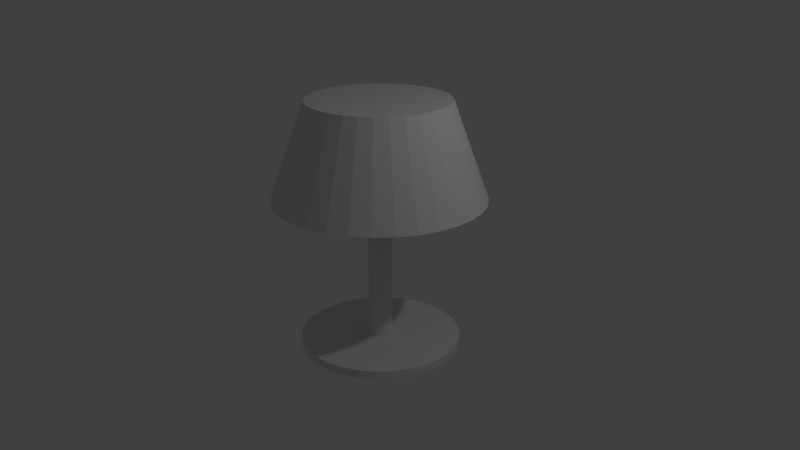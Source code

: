 # Source: lamp.blend  (saved by Blender 2.79.0; exported with 4.5.12 LTS)
import bpy
from mathutils import Matrix  # noqa: F401  (used for matrix-valued properties, if any)

bpy.ops.wm.read_factory_settings(use_empty=True)
scene = bpy.context.scene
scene.name = 'Scene'

# ---- collections
col_collection_1 = bpy.data.collections.new('Collection 1'); scene.collection.children.link(col_collection_1)

# ---- world
world_world = bpy.data.worlds.new('World'); scene.world = world_world
world_world.color = (0.05088, 0.05088, 0.05088)
world_world.use_sun_shadow = False
world_world.sun_shadow_jitter_overblur = 0.0
world_world.cycles.sampling_method = 'MANUAL'

# ---- cameras
cam_camera = bpy.data.cameras.new('Camera')
cam_camera.clip_end = 100.0
cam_camera.lens = 35.0
cam_camera.sensor_width = 32.0
cam_camera.sensor_height = 18.0
cam_camera.ortho_scale = 7.314
cam_camera.dof.focus_distance = 0.0
cam_camera.dof.aperture_fstop = 128.0

# ---- lights
light_lamp = bpy.data.lights.new('Lamp', 'POINT')
light_lamp.transmission_factor = 0.0
light_lamp.cutoff_distance = 30.0
light_lamp.energy = 100.0
light_lamp.shadow_buffer_clip_start = 1.001
light_lamp.shadow_soft_size = 0.1
light_lamp.shadow_maximum_resolution = 0.006
light_lamp.use_absolute_resolution = True

# ---- meshes
me_circle = bpy.data.meshes.new('Circle')
me_circle.from_pydata([(-0.1951, 0.9808, 0.0), (-0.8315, 0.5556, 0.0), (-0.9239, 0.3827, 0.0), (-0.9808, 0.1951, 0.0), (-0.8315, -0.5556, 0.0), (-0.3827, -0.9239, 0.0), (3.258e-07, -1.0, 0.0), (0.1951, -0.9808, 0.0), (0.3827, -0.9239, 0.0), (0.5556, -0.8315, 0.0), (0.7071, -0.7071, 0.0), (0.8315, -0.5556, 0.0), (0.9239, -0.3827, 0.0), (0.9808, 0.1951, 0.0), (0.9239, 0.3827, 0.0), (0.8315, 0.5556, 0.0), (0.5556, 0.8315, 0.0), (0.3827, 0.9239, 0.0), (0.1951, 0.9808, 0.0), (0.0, 1.0, 0.0), (-0.3827, 0.9239, 0.0), (-0.5556, 0.8315, 0.0), (-0.7071, 0.7071, 0.0), (-1.0, 7.55e-08, 0.0), (-0.9808, -0.1951, 0.0), (-0.9239, -0.3827, 0.0), (-0.7071, -0.7071, 0.0), (-0.5556, -0.8315, 0.0), (-0.1951, -0.9808, 0.0), (0.9808, -0.1951, 0.0), (1.0, 9.656e-07, 0.0), (0.7071, 0.7071, 0.0), (3.261e-07, 0.1459, 0.1), (-0.02846, 0.1431, 0.1), (-0.05583, 0.1348, 0.1), (-0.08105, 0.1213, 0.1), (-0.1032, 0.1032, 0.1), (-0.1213, 0.08105, 0.1), (-0.1348, 0.05583, 0.1), (-0.1431, 0.02846, 0.1), (-0.1459, -5.559e-08, 0.1), (-0.1431, -0.02846, 0.1), (-0.1348, -0.05583, 0.1), (-0.1213, -0.08105, 0.1), (-0.1032, -0.1032, 0.1), (-0.08105, -0.1213, 0.1), (-0.05583, -0.1348, 0.1), (-0.02846, -0.1431, 0.1), (6.367e-08, -0.1459, 0.1), (0.02846, -0.1431, 0.1), (0.05583, -0.1348, 0.1), (0.08105, -0.1213, 0.1), (0.1032, -0.1032, 0.1), (0.1213, -0.08105, 0.1), (0.1348, -0.05583, 0.1), (0.1431, -0.02846, 0.1), (0.1459, 1.855e-07, 0.1), (0.1431, 0.02846, 0.1), (0.1348, 0.05583, 0.1), (0.1213, 0.08105, 0.1), (0.1032, 0.1032, 0.1), (0.08105, 0.1213, 0.1), (0.05583, 0.1348, 0.1), (0.02846, 0.1431, 0.1), (-0.1951, 0.9808, 0.1), (0.0, 1.0, 0.1), (-0.3827, 0.9239, 0.1), (-0.5556, 0.8315, 0.1), (-0.7071, 0.7071, 0.1), (-0.8315, 0.5556, 0.1), (-0.9239, 0.3827, 0.1), (-0.9808, 0.1951, 0.1), (-1.0, 7.55e-08, 0.1), (-0.9808, -0.1951, 0.1), (-0.9239, -0.3827, 0.1), (-0.8315, -0.5556, 0.1), (-0.7071, -0.7071, 0.1), (-0.5556, -0.8315, 0.1), (-0.3827, -0.9239, 0.1), (-0.1951, -0.9808, 0.1), (3.258e-07, -1.0, 0.1), (0.1951, -0.9808, 0.1), (0.3827, -0.9239, 0.1), (0.5556, -0.8315, 0.1), (0.7071, -0.7071, 0.1), (0.8315, -0.5556, 0.1), (0.9239, -0.3827, 0.1), (0.9808, -0.1951, 0.1), (1.0, 9.656e-07, 0.1), (0.9808, 0.1951, 0.1), (0.9239, 0.3827, 0.1), (0.8315, 0.5556, 0.1), (0.7071, 0.7071, 0.1), (0.5556, 0.8315, 0.1), (0.3827, 0.9239, 0.1), (0.1951, 0.9808, 0.1), (-0.1032, 0.1032, 3.1), (-0.1213, 0.08105, 3.1), (-0.05583, -0.1348, 3.1), (-0.02846, -0.1431, 3.1), (0.05583, -0.1348, 3.1), (0.08105, -0.1213, 3.1), (0.1032, -0.1032, 3.1), (0.1213, -0.08105, 3.1), (0.1431, -0.02846, 3.1), (0.1459, 1.855e-07, 3.1), (0.1032, 0.1032, 3.1), (3.577e-07, 0.1459, 3.1), (-0.02846, 0.1431, 3.1), (-0.1348, 0.05583, 3.1), (-0.1032, -0.1032, 3.1), (-0.08105, -0.1213, 3.1), (9.521e-08, -0.1459, 3.1), (0.02846, -0.1431, 3.1), (0.1431, 0.02846, 3.1), (0.1213, 0.08105, 3.1), (0.08105, 0.1213, 3.1), (0.05583, 0.1348, 3.1), (0.02846, 0.1431, 3.1), (-0.05583, 0.1348, 3.1), (-0.08105, 0.1213, 3.1), (-0.1431, 0.02846, 3.1), (-0.1459, -5.559e-08, 3.1), (-0.1431, -0.02846, 3.1), (-0.1348, -0.05583, 3.1), (-0.1213, -0.08105, 3.1), (0.1348, -0.05583, 3.1), (0.1348, 0.05583, 3.1), (1.982e-06, 0.8709, 3.1), (-0.1699, 0.8542, 3.1), (-0.3333, 0.8046, 3.1), (-0.4839, 0.7242, 3.1), (-0.6158, 0.6158, 3.1), (-0.7242, 0.4839, 3.1), (-0.8046, 0.3333, 3.1), (-0.8542, 0.1699, 3.1), (-0.8709, -5.355e-07, 3.1), (-0.8542, -0.1699, 3.1), (-0.8046, -0.3333, 3.1), (-0.7242, -0.4839, 3.1), (-0.6158, -0.6158, 3.1), (-0.4839, -0.7242, 3.1), (-0.3333, -0.8046, 3.1), (-0.1699, -0.8542, 3.1), (4.154e-07, -0.8709, 3.1), (0.1699, -0.8542, 3.1), (0.3333, -0.8046, 3.1), (0.4839, -0.7242, 3.1), (0.6158, -0.6158, 3.1), (0.7242, -0.4839, 3.1), (0.8046, -0.3333, 3.1), (0.8542, -0.1699, 3.1), (0.8709, 9.036e-07, 3.1), (0.8542, 0.1699, 3.1), (0.8046, 0.3333, 3.1), (0.7242, 0.4839, 3.1), (0.6158, 0.6158, 3.1), (0.4839, 0.7242, 3.1), (0.3333, 0.8046, 3.1), (0.1699, 0.8542, 3.1), (2.929e-06, 1.206, 1.9), (-0.2353, 1.183, 1.9), (-0.4615, 1.114, 1.9), (-0.67, 1.003, 1.9), (-1.003, 0.67, 1.9), (-1.114, 0.4615, 1.9), (-1.183, -0.2353, 1.9), (-1.114, -0.4615, 1.9), (-1.003, -0.67, 1.9), (-0.8527, -0.8527, 1.9), (-0.2353, -1.183, 1.9), (3.33e-07, -1.206, 1.9), (0.2353, -1.183, 1.9), (0.4615, -1.114, 1.9), (0.67, -1.003, 1.9), (0.8527, -0.8527, 1.9), (1.003, -0.67, 1.9), (1.183, -0.2353, 1.9), (1.206, 1.081e-06, 1.9), (1.183, 0.2353, 1.9), (1.003, 0.67, 1.9), (0.8527, 0.8527, 1.9), (0.67, 1.003, 1.9), (-0.2549, 1.281, 1.9), (2.822e-06, 1.306, 1.9), (-0.4999, 1.207, 1.9), (-0.7258, 1.086, 1.9), (-0.9238, 0.9238, 1.9), (-1.086, 0.7258, 1.9), (-1.207, 0.4999, 1.9), (-1.281, 0.2549, 1.9), (-1.306, -8.359e-07, 1.9), (-1.281, -0.2549, 1.9), (-1.207, -0.4999, 1.9), (-1.086, -0.7258, 1.9), (-0.9238, -0.9238, 1.9), (-0.7258, -1.086, 1.9), (-0.4999, -1.207, 1.9), (-0.2549, -1.281, 1.9), (4.718e-07, -1.306, 1.9), (0.2549, -1.281, 1.9), (0.4999, -1.207, 1.9), (0.7258, -1.086, 1.9), (0.9238, -0.9238, 1.9), (1.086, -0.7258, 1.9), (1.207, -0.4999, 1.9), (1.281, -0.2549, 1.9), (1.306, 1.323e-06, 1.9), (1.281, 0.2549, 1.9), (1.207, 0.4999, 1.9), (1.086, 0.7258, 1.9), (0.9238, 0.9238, 1.9), (0.7258, 1.086, 1.9), (0.4999, 1.207, 1.9), (0.2549, 1.281, 1.9), (-0.8527, 0.8527, 1.9), (-1.183, 0.2353, 1.9), (-1.206, -9.07e-07, 1.9), (-0.67, -1.003, 1.9), (-0.4615, -1.114, 1.9), (1.114, -0.4615, 1.9), (1.114, 0.4615, 1.9), (0.4615, 1.114, 1.9), (0.2353, 1.183, 1.9), (1.932e-06, 0.8227, 3.0), (-0.1605, 0.8069, 3.0), (-0.3148, 0.7601, 3.0), (-0.4571, 0.6841, 3.0), (-0.5817, 0.5817, 3.0), (-0.6841, 0.4571, 3.0), (-0.7601, 0.3148, 3.0), (-0.8069, 0.1605, 3.0), (-0.8227, -6.069e-07, 3.0), (-0.8069, -0.1605, 3.0), (-0.7601, -0.3148, 3.0), (-0.6841, -0.4571, 3.0), (-0.5817, -0.5817, 3.0), (-0.4571, -0.6841, 3.0), (-0.3148, -0.7601, 3.0), (-0.1605, -0.8069, 3.0), (1.613e-07, -0.8227, 3.0), (0.1605, -0.8069, 3.0), (0.3148, -0.7601, 3.0), (0.4571, -0.6841, 3.0), (0.5817, -0.5817, 3.0), (0.6841, -0.4571, 3.0), (0.7601, -0.3148, 3.0), (0.8069, -0.1605, 3.0), (0.8227, 7.491e-07, 3.0), (0.8069, 0.1605, 3.0), (0.7601, 0.3148, 3.0), (0.6841, 0.4571, 3.0), (0.5817, 0.5817, 3.0), (0.4571, 0.6841, 3.0), (0.3148, 0.7601, 3.0), (0.1605, 0.8069, 3.0)], [], [(12, 11, 85, 86), (59, 58, 127, 115), (24, 23, 72, 73), (29, 12, 86, 87), (25, 24, 73, 74), (30, 29, 87, 88), (4, 25, 74, 75), (13, 30, 88, 89), (26, 4, 75, 76), (14, 13, 89, 90), (27, 26, 76, 77), (15, 14, 90, 91), (5, 27, 77, 78), (0, 19, 65, 64), (31, 15, 91, 92), (28, 5, 78, 79), (20, 0, 64, 66), (16, 31, 92, 93), (6, 28, 79, 80), (21, 20, 66, 67), (17, 16, 93, 94), (7, 6, 80, 81), (22, 21, 67, 68), (18, 17, 94, 95), (8, 7, 81, 82), (1, 22, 68, 69), (19, 18, 95, 65), (9, 8, 82, 83), (2, 1, 69, 70), (10, 9, 83, 84), (3, 2, 70, 71), (11, 10, 84, 85), (23, 3, 71, 72), (32, 33, 64, 65), (33, 34, 66, 64), (34, 35, 67, 66), (35, 36, 68, 67), (36, 37, 69, 68), (37, 38, 70, 69), (38, 39, 71, 70), (39, 40, 72, 71), (40, 41, 73, 72), (41, 42, 74, 73), (42, 43, 75, 74), (43, 44, 76, 75), (44, 45, 77, 76), (45, 46, 78, 77), (46, 47, 79, 78), (47, 48, 80, 79), (48, 49, 81, 80), (49, 50, 82, 81), (50, 51, 83, 82), (51, 52, 84, 83), (52, 53, 85, 84), (53, 54, 86, 85), (54, 55, 87, 86), (55, 56, 88, 87), (56, 57, 89, 88), (57, 58, 90, 89), (58, 59, 91, 90), (59, 60, 92, 91), (60, 61, 93, 92), (61, 62, 94, 93), (62, 63, 95, 94), (63, 32, 65, 95), (46, 45, 111, 98), (33, 32, 107, 108), (60, 59, 115, 106), (47, 46, 98, 99), (34, 33, 108, 119), (61, 60, 106, 116), (48, 47, 99, 112), (35, 34, 119, 120), (62, 61, 116, 117), (49, 48, 112, 113), (36, 35, 120, 96), (63, 62, 117, 118), (50, 49, 113, 100), (37, 36, 96, 97), (32, 63, 118, 107), (51, 50, 100, 101), (38, 37, 97, 109), (52, 51, 101, 102), (39, 38, 109, 121), (53, 52, 102, 103), (40, 39, 121, 122), (54, 53, 103, 126), (41, 40, 122, 123), (55, 54, 126, 104), (42, 41, 123, 124), (56, 55, 104, 105), (43, 42, 124, 125), (57, 56, 105, 114), (44, 43, 125, 110), (58, 57, 114, 127), (45, 44, 110, 111), (123, 122, 136, 137), (150, 149, 204, 205), (104, 126, 150, 151), (124, 123, 137, 138), (105, 104, 151, 152), (125, 124, 138, 139), (114, 105, 152, 153), (110, 125, 139, 140), (127, 114, 153, 154), (111, 110, 140, 141), (115, 127, 154, 155), (98, 111, 141, 142), (108, 107, 128, 129), (106, 115, 155, 156), (99, 98, 142, 143), (119, 108, 129, 130), (116, 106, 156, 157), (112, 99, 143, 144), (120, 119, 130, 131), (117, 116, 157, 158), (113, 112, 144, 145), (96, 120, 131, 132), (118, 117, 158, 159), (100, 113, 145, 146), (97, 96, 132, 133), (107, 118, 159, 128), (101, 100, 146, 147), (109, 97, 133, 134), (102, 101, 147, 148), (121, 109, 134, 135), (103, 102, 148, 149), (122, 121, 135, 136), (126, 103, 149, 150), (137, 136, 191, 192), (151, 150, 205, 206), (138, 137, 192, 193), (152, 151, 206, 207), (139, 138, 193, 194), (153, 152, 207, 208), (140, 139, 194, 195), (154, 153, 208, 209), (141, 140, 195, 196), (155, 154, 209, 210), (142, 141, 196, 197), (129, 128, 184, 183), (156, 155, 210, 211), (143, 142, 197, 198), (130, 129, 183, 185), (157, 156, 211, 212), (144, 143, 198, 199), (131, 130, 185, 186), (158, 157, 212, 213), (145, 144, 199, 200), (132, 131, 186, 187), (159, 158, 213, 214), (146, 145, 200, 201), (133, 132, 187, 188), (128, 159, 214, 184), (147, 146, 201, 202), (134, 133, 188, 189), (148, 147, 202, 203), (135, 134, 189, 190), (149, 148, 203, 204), (136, 135, 190, 191), (160, 161, 183, 184), (161, 162, 185, 183), (162, 163, 186, 185), (163, 215, 187, 186), (215, 164, 188, 187), (164, 165, 189, 188), (165, 216, 190, 189), (216, 217, 191, 190), (217, 166, 192, 191), (166, 167, 193, 192), (167, 168, 194, 193), (168, 169, 195, 194), (169, 218, 196, 195), (218, 219, 197, 196), (219, 170, 198, 197), (170, 171, 199, 198), (171, 172, 200, 199), (172, 173, 201, 200), (173, 174, 202, 201), (174, 175, 203, 202), (175, 176, 204, 203), (176, 220, 205, 204), (220, 177, 206, 205), (177, 178, 207, 206), (178, 179, 208, 207), (179, 221, 209, 208), (221, 180, 210, 209), (180, 181, 211, 210), (181, 182, 212, 211), (182, 222, 213, 212), (222, 223, 214, 213), (223, 160, 184, 214), (215, 163, 227, 228), (225, 224, 255, 254, 253, 252, 251, 250, 249, 248, 247, 246, 245, 244, 243, 242, 241, 240, 239, 238, 237, 236, 235, 234, 233, 232, 231, 230, 229, 228, 227, 226), (223, 222, 254, 255), (173, 172, 241, 242), (164, 215, 228, 229), (160, 223, 255, 224), (174, 173, 242, 243), (165, 164, 229, 230), (175, 174, 243, 244), (216, 165, 230, 231), (176, 175, 244, 245), (217, 216, 231, 232), (220, 176, 245, 246), (166, 217, 232, 233), (177, 220, 246, 247), (167, 166, 233, 234), (178, 177, 247, 248), (168, 167, 234, 235), (179, 178, 248, 249), (169, 168, 235, 236), (221, 179, 249, 250), (218, 169, 236, 237), (180, 221, 250, 251), (219, 218, 237, 238), (161, 160, 224, 225), (181, 180, 251, 252), (170, 219, 238, 239), (162, 161, 225, 226), (182, 181, 252, 253), (171, 170, 239, 240), (163, 162, 226, 227), (222, 182, 253, 254), (172, 171, 240, 241), (108, 119, 120, 96, 97, 109, 121, 122, 123, 124, 125, 110, 111, 98, 99, 112, 113, 100, 101, 102, 103, 126, 104, 105, 114, 127, 115, 106, 116, 117, 118, 107), (0, 20, 21, 22, 1, 2, 3, 23, 24, 25, 4, 26, 27, 5, 28, 6, 7, 8, 9, 10, 11, 12, 29, 30, 13, 14, 15, 31, 16, 17, 18, 19)])
me_circle.use_remesh_preserve_volume = False
me_circle.use_remesh_preserve_attributes = False
me_circle.use_mirror_vertex_groups = False
me_circle.update()

# ---- objects
ob_circle = bpy.data.objects.new('Circle', me_circle)
ob_lamp = bpy.data.objects.new('Lamp', light_lamp)
ob_camera = bpy.data.objects.new('Camera', cam_camera)

# ---- transforms, parenting, visibility, modifiers, constraints
ob_circle.location = (0.0, 0.0, 0.0)
ob_circle.lineart.crease_threshold = 0.0
ob_lamp.location = (4.076, 1.005, 5.904)
ob_lamp.rotation_euler = (0.6503, 0.05522, 1.866)
ob_lamp.lock_rotations_4d = False
ob_lamp.empty_display_type = 'ARROWS'
ob_lamp.color = (0.0, 0.0, 0.0, 0.0)
ob_lamp.lineart.crease_threshold = 0.0
ob_camera.location = (7.481, -6.508, 5.344)
ob_camera.rotation_euler = (1.205, -5.337e-07, 0.8302)
ob_camera.lock_rotations_4d = False
ob_camera.empty_display_type = 'ARROWS'
ob_camera.color = (0.0, 0.0, 0.0, 0.0)
ob_camera.display_type = 'WIRE'
ob_camera.lineart.crease_threshold = 0.0

# ---- collection membership
col_collection_1.objects.link(ob_circle)
col_collection_1.objects.link(ob_lamp)
col_collection_1.objects.link(ob_camera)

# ---- scene / render settings (as saved in the file)
scene.camera = ob_camera
scene.frame_start = 1; scene.frame_end = 250; scene.frame_set(1)
scene.render.engine = 'BLENDER_EEVEE_NEXT'
scene.render.resolution_percentage = 50
scene.render.dither_intensity = 0.0
scene.cycles.use_denoising = False
scene.cycles.samples = 128
scene.cycles.sampling_pattern = 'TABULATED_SOBOL'
scene.cycles.use_adaptive_sampling = False
scene.cycles.use_light_tree = False
scene.cycles.blur_glossy = 0.0
scene.cycles.sample_clamp_indirect = 0.0
scene.view_settings.view_transform = 'Standard'
bpy.context.view_layer.update()
